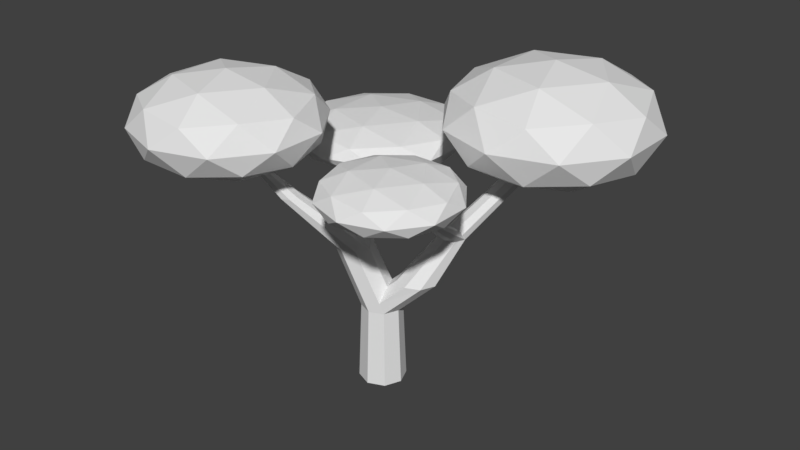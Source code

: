 # Source: tree.blend  (saved by Blender 2.79.0; exported with 4.5.12 LTS)
import bpy
from mathutils import Matrix  # noqa: F401  (used for matrix-valued properties, if any)

bpy.ops.wm.read_factory_settings(use_empty=True)
scene = bpy.context.scene
scene.name = 'Scene'

# ---- collections
col_collection_1 = bpy.data.collections.new('Collection 1'); scene.collection.children.link(col_collection_1)

# ---- materials (node trees are filled in below, after node groups)
mat_modelmaterial = bpy.data.materials.new('ModelMaterial')
mat_modelmaterial.alpha_threshold = 0.0
mat_modelmaterial.use_transparent_shadow = False
mat_modelmaterial.roughness = 0.5

# ---- material node trees

# ---- world
world_world = bpy.data.worlds.new('World'); scene.world = world_world
world_world.color = (0.05088, 0.05088, 0.05088)
world_world.use_sun_shadow = False
world_world.sun_shadow_jitter_overblur = 0.0
world_world.cycles.sampling_method = 'MANUAL'

# ---- meshes
me_icosphere_002 = bpy.data.meshes.new('Icosphere.002')
me_icosphere_002.from_pydata([(0.0, 0.0, -1.0), (0.7236, -0.5257, -0.4472), (-0.2764, -0.8506, -0.4472), (-0.8944, 0.0, -0.4472), (-0.2764, 0.8506, -0.4472), (0.7236, 0.5257, -0.4472), (0.2764, -0.8506, 0.4472), (-0.7236, -0.5257, 0.4472), (-0.7236, 0.5257, 0.4472), (0.2764, 0.8506, 0.4472), (0.8944, 0.0, 0.4472), (0.0, 0.0, 1.0), (-0.1625, -0.5, -0.8507), (0.4253, -0.309, -0.8507), (0.2629, -0.809, -0.5257), (0.8506, 0.0, -0.5257), (0.4253, 0.309, -0.8507), (-0.5257, 0.0, -0.8507), (-0.6882, -0.5, -0.5257), (-0.1625, 0.5, -0.8507), (-0.6882, 0.5, -0.5257), (0.2629, 0.809, -0.5257), (0.9511, -0.309, 0.0), (0.9511, 0.309, 0.0), (0.0, -1.0, 0.0), (0.5878, -0.809, 0.0), (-0.9511, -0.309, 0.0), (-0.5878, -0.809, 0.0), (-0.5878, 0.809, 0.0), (-0.9511, 0.309, 0.0), (0.5878, 0.809, 0.0), (0.0, 1.0, 0.0), (0.6882, -0.5, 0.5257), (-0.2629, -0.809, 0.5257), (-0.8506, 0.0, 0.5257), (-0.2629, 0.809, 0.5257), (0.6882, 0.5, 0.5257), (0.1625, -0.5, 0.8507), (0.5257, 0.0, 0.8507), (-0.4253, -0.309, 0.8507), (-0.4253, 0.309, 0.8507), (0.1625, 0.5, 0.8507), (-0.5538, -1.537, -1.062), (-0.07865, -1.882, -0.8172), (-0.7353, -2.096, -0.8172), (-1.141, -1.537, -0.8172), (-0.7353, -0.9785, -0.8172), (-0.07865, -1.192, -0.8172), (-0.3723, -2.096, -0.4218), (-1.029, -1.882, -0.4218), (-1.029, -1.192, -0.4218), (-0.3723, -0.9785, -0.4218), (0.03352, -1.537, -0.4218), (-0.5538, -1.537, -0.1774), (-0.6604, -1.865, -0.9955), (-0.2745, -1.74, -0.9955), (-0.3812, -2.068, -0.8519), (0.004771, -1.537, -0.8519), (-0.2745, -1.334, -0.9955), (-0.899, -1.537, -0.9955), (-1.006, -1.865, -0.8519), (-0.6604, -1.209, -0.9955), (-1.006, -1.209, -0.8519), (-0.3812, -1.006, -0.8519), (0.0707, -1.74, -0.6195), (0.0707, -1.334, -0.6195), (-0.5538, -2.194, -0.6195), (-0.1678, -2.068, -0.6195), (-1.178, -1.74, -0.6195), (-0.9397, -2.068, -0.6195), (-0.9397, -1.006, -0.6195), (-1.178, -1.334, -0.6195), (-0.1678, -1.006, -0.6195), (-0.5538, -0.8805, -0.6195), (-0.1019, -1.865, -0.387), (-0.7264, -2.068, -0.387), (-1.112, -1.537, -0.387), (-0.7264, -1.006, -0.387), (-0.1019, -1.209, -0.387), (-0.4471, -1.865, -0.2434), (-0.2086, -1.537, -0.2434), (-0.8331, -1.74, -0.2434), (-0.8331, -1.334, -0.2434), (-0.4471, -1.209, -0.2434), (-1.798, -0.2005, -1.427), (-1.175, -0.6534, -1.166), (-2.036, -0.9333, -1.166), (-2.569, -0.2005, -1.166), (-2.036, 0.5324, -1.166), (-1.175, 0.2524, -1.166), (-1.56, -0.9333, -0.7433), (-2.422, -0.6534, -0.7433), (-2.422, 0.2524, -0.7433), (-1.56, 0.5324, -0.7433), (-1.028, -0.2005, -0.7433), (-1.798, -0.2005, -0.4821), (-1.938, -0.6312, -1.356), (-1.432, -0.4667, -1.356), (-1.572, -0.8975, -1.203), (-1.065, -0.2005, -1.203), (-1.432, 0.06573, -1.356), (-2.251, -0.2005, -1.356), (-2.391, -0.6312, -1.203), (-1.938, 0.2303, -1.356), (-2.391, 0.2303, -1.203), (-1.572, 0.4965, -1.203), (-0.9789, -0.4667, -0.9545), (-0.9789, 0.06573, -0.9545), (-1.798, -1.062, -0.9545), (-1.292, -0.8975, -0.9545), (-2.618, -0.4667, -0.9545), (-2.305, -0.8975, -0.9545), (-2.305, 0.4965, -0.9545), (-2.618, 0.06573, -0.9545), (-1.292, 0.4965, -0.9545), (-1.798, 0.661, -0.9545), (-1.205, -0.6312, -0.7062), (-2.025, -0.8975, -0.7062), (-2.531, -0.2005, -0.7062), (-2.025, 0.4965, -0.7062), (-1.205, 0.2303, -0.7062), (-1.658, -0.6312, -0.5527), (-1.345, -0.2005, -0.5527), (-2.165, -0.4667, -0.5527), (-2.165, 0.06573, -0.5527), (-1.658, 0.2303, -0.5527), (-2.118, -1.852, -0.7861), (-1.473, -2.32, -0.3184), (-2.364, -2.61, -0.3184), (-2.914, -1.852, -0.3184), (-2.364, -1.094, -0.3184), (-1.473, -1.384, -0.3184), (-1.872, -2.61, 0.4382), (-2.762, -2.32, 0.4382), (-2.762, -1.384, 0.4382), (-1.872, -1.094, 0.4382), (-1.321, -1.852, 0.4382), (-2.118, -1.852, 0.9059), (-2.262, -2.297, -0.6597), (-1.739, -2.127, -0.6597), (-1.884, -2.572, -0.3849), (-1.36, -1.852, -0.3849), (-1.739, -1.577, -0.6597), (-2.586, -1.852, -0.6597), (-2.731, -2.297, -0.3849), (-2.262, -1.407, -0.6597), (-2.731, -1.407, -0.3849), (-1.884, -1.132, -0.3849), (-1.271, -2.127, 0.05991), (-1.271, -1.577, 0.05991), (-2.118, -2.743, 0.05991), (-1.594, -2.572, 0.05991), (-2.965, -2.127, 0.05991), (-2.641, -2.572, 0.05991), (-2.641, -1.132, 0.05991), (-2.965, -1.577, 0.05991), (-1.594, -1.132, 0.05991), (-2.118, -0.9614, 0.05991), (-1.505, -2.297, 0.5047), (-2.352, -2.572, 0.5047), (-2.875, -1.852, 0.5047), (-2.352, -1.132, 0.5047), (-1.505, -1.407, 0.5047), (-1.973, -2.297, 0.7795), (-1.65, -1.852, 0.7795), (-2.496, -2.127, 0.7795), (-2.496, -1.577, 0.7795), (-1.973, -1.407, 0.7795), (-1.087, -0.8066, -4.776), (-1.249, -0.8735, -4.776), (-1.316, -1.035, -4.776), (-1.249, -1.196, -4.776), (-1.087, -1.263, -4.776), (-0.9257, -1.196, -4.776), (-0.8588, -1.035, -4.776), (-0.9257, -0.8735, -4.776), (-1.227, -0.8954, -3.339), (-1.087, -0.8376, -3.339), (-1.285, -1.035, -3.339), (-1.227, -1.175, -3.339), (-1.087, -1.232, -3.339), (-0.9476, -1.175, -3.339), (-0.8897, -1.035, -3.339), (-0.9476, -0.8954, -3.339), (-1.434, -1.037, -2.2), (-1.305, -0.983, -2.2), (-1.487, -1.166, -2.2), (-1.434, -1.295, -2.2), (-1.305, -1.349, -2.2), (-1.175, -1.295, -2.2), (-1.122, -1.166, -2.2), (-1.175, -1.037, -2.2), (-1.8, -1.479, -1.269), (-1.723, -1.447, -1.269), (-1.831, -1.556, -1.269), (-1.8, -1.632, -1.269), (-1.723, -1.664, -1.269), (-1.646, -1.632, -1.269), (-1.615, -1.556, -1.269), (-1.646, -1.479, -1.269), (-1.989, -1.72, -0.662), (-1.955, -1.706, -0.662), (-2.003, -1.755, -0.662), (-1.989, -1.789, -0.662), (-1.955, -1.803, -0.662), (-1.92, -1.789, -0.662), (-1.906, -1.755, -0.662), (-1.92, -1.72, -0.662), (-1.119, -0.8589, -3.172), (-1.087, -0.8376, -3.339), (-1.285, -1.035, -3.339), (-1.227, -1.175, -3.339), (-0.9862, -1.195, -3.145), (-0.9476, -1.175, -3.339), (-0.8897, -1.035, -3.339), (-0.9476, -0.8954, -3.339), (-0.8894, -0.7812, -2.73), (-0.7498, -0.7234, -2.73), (-0.9472, -0.9208, -2.73), (-0.8894, -1.06, -2.73), (-0.7498, -1.118, -2.73), (-0.6102, -1.06, -2.73), (-0.5524, -0.9208, -2.73), (-0.6102, -0.7812, -2.73), (-0.6502, -0.5618, -1.968), (-0.5569, -0.5232, -1.968), (-0.6889, -0.6551, -1.968), (-0.6502, -0.7485, -1.968), (-0.5569, -0.7871, -1.968), (-0.4636, -0.7485, -1.968), (-0.4249, -0.6551, -1.968), (-0.4636, -0.5618, -1.968), (-0.3, -0.1634, -1.027), (-0.2246, -0.1322, -1.027), (-0.3312, -0.2387, -1.027), (-0.3, -0.3141, -1.027), (-0.2246, -0.3453, -1.027), (-0.1493, -0.3141, -1.027), (-0.1181, -0.2387, -1.027), (-0.1493, -0.1634, -1.027), (-0.5072, -0.9691, -1.495), (-0.4466, -0.944, -1.495), (-0.5324, -1.03, -1.495), (-0.5072, -1.09, -1.495), (-0.4466, -1.116, -1.495), (-0.386, -1.09, -1.495), (-0.3608, -1.03, -1.495), (-0.386, -0.9691, -1.495), (-0.5112, -1.273, -0.9981), (-0.4723, -1.257, -0.9981), (-0.5273, -1.312, -0.9981), (-0.5112, -1.35, -0.9981), (-0.4723, -1.367, -0.9981), (-0.4334, -1.35, -0.9981), (-0.4173, -1.312, -0.9981), (-0.4334, -1.273, -0.9981), (-1.628, -0.6969, -1.731), (-1.536, -0.6588, -1.731), (-1.666, -0.7889, -1.731), (-1.628, -0.8809, -1.731), (-1.536, -0.919, -1.731), (-1.444, -0.8809, -1.731), (-1.406, -0.7889, -1.731), (-1.444, -0.6969, -1.731), (-1.648, -0.3573, -1.322), (-1.58, -0.3291, -1.322), (-1.676, -0.4254, -1.322), (-1.648, -0.4934, -1.322), (-1.58, -0.5216, -1.322), (-1.512, -0.4934, -1.322), (-1.483, -0.4254, -1.322), (-1.512, -0.3573, -1.322), (0.08877, -0.09031, -0.3572), (0.1373, -0.07021, -0.3572), (0.06867, -0.1388, -0.3572), (0.08877, -0.1874, -0.3572), (0.1373, -0.2075, -0.3572), (0.1858, -0.1874, -0.3572), (0.2059, -0.1388, -0.3572), (0.1858, -0.09031, -0.3572)], [], [(0, 13, 12), (1, 13, 15), (0, 12, 17), (0, 17, 19), (0, 19, 16), (1, 15, 22), (2, 14, 24), (3, 18, 26), (4, 20, 28), (5, 21, 30), (1, 22, 25), (2, 24, 27), (3, 26, 29), (4, 28, 31), (5, 30, 23), (6, 32, 37), (7, 33, 39), (8, 34, 40), (9, 35, 41), (10, 36, 38), (38, 41, 11), (38, 36, 41), (36, 9, 41), (41, 40, 11), (41, 35, 40), (35, 8, 40), (40, 39, 11), (40, 34, 39), (34, 7, 39), (39, 37, 11), (39, 33, 37), (33, 6, 37), (37, 38, 11), (37, 32, 38), (32, 10, 38), (23, 36, 10), (23, 30, 36), (30, 9, 36), (31, 35, 9), (31, 28, 35), (28, 8, 35), (29, 34, 8), (29, 26, 34), (26, 7, 34), (27, 33, 7), (27, 24, 33), (24, 6, 33), (25, 32, 6), (25, 22, 32), (22, 10, 32), (30, 31, 9), (30, 21, 31), (21, 4, 31), (28, 29, 8), (28, 20, 29), (20, 3, 29), (26, 27, 7), (26, 18, 27), (18, 2, 27), (24, 25, 6), (24, 14, 25), (14, 1, 25), (22, 23, 10), (22, 15, 23), (15, 5, 23), (16, 21, 5), (16, 19, 21), (19, 4, 21), (19, 20, 4), (19, 17, 20), (17, 3, 20), (17, 18, 3), (17, 12, 18), (12, 2, 18), (15, 16, 5), (15, 13, 16), (13, 0, 16), (12, 14, 2), (12, 13, 14), (13, 1, 14), (42, 55, 54), (43, 55, 57), (42, 54, 59), (42, 59, 61), (42, 61, 58), (43, 57, 64), (44, 56, 66), (45, 60, 68), (46, 62, 70), (47, 63, 72), (43, 64, 67), (44, 66, 69), (45, 68, 71), (46, 70, 73), (47, 72, 65), (48, 74, 79), (49, 75, 81), (50, 76, 82), (51, 77, 83), (52, 78, 80), (80, 83, 53), (80, 78, 83), (78, 51, 83), (83, 82, 53), (83, 77, 82), (77, 50, 82), (82, 81, 53), (82, 76, 81), (76, 49, 81), (81, 79, 53), (81, 75, 79), (75, 48, 79), (79, 80, 53), (79, 74, 80), (74, 52, 80), (65, 78, 52), (65, 72, 78), (72, 51, 78), (73, 77, 51), (73, 70, 77), (70, 50, 77), (71, 76, 50), (71, 68, 76), (68, 49, 76), (69, 75, 49), (69, 66, 75), (66, 48, 75), (67, 74, 48), (67, 64, 74), (64, 52, 74), (72, 73, 51), (72, 63, 73), (63, 46, 73), (70, 71, 50), (70, 62, 71), (62, 45, 71), (68, 69, 49), (68, 60, 69), (60, 44, 69), (66, 67, 48), (66, 56, 67), (56, 43, 67), (64, 65, 52), (64, 57, 65), (57, 47, 65), (58, 63, 47), (58, 61, 63), (61, 46, 63), (61, 62, 46), (61, 59, 62), (59, 45, 62), (59, 60, 45), (59, 54, 60), (54, 44, 60), (57, 58, 47), (57, 55, 58), (55, 42, 58), (54, 56, 44), (54, 55, 56), (55, 43, 56), (84, 97, 96), (85, 97, 99), (84, 96, 101), (84, 101, 103), (84, 103, 100), (85, 99, 106), (86, 98, 108), (87, 102, 110), (88, 104, 112), (89, 105, 114), (85, 106, 109), (86, 108, 111), (87, 110, 113), (88, 112, 115), (89, 114, 107), (90, 116, 121), (91, 117, 123), (92, 118, 124), (93, 119, 125), (94, 120, 122), (122, 125, 95), (122, 120, 125), (120, 93, 125), (125, 124, 95), (125, 119, 124), (119, 92, 124), (124, 123, 95), (124, 118, 123), (118, 91, 123), (123, 121, 95), (123, 117, 121), (117, 90, 121), (121, 122, 95), (121, 116, 122), (116, 94, 122), (107, 120, 94), (107, 114, 120), (114, 93, 120), (115, 119, 93), (115, 112, 119), (112, 92, 119), (113, 118, 92), (113, 110, 118), (110, 91, 118), (111, 117, 91), (111, 108, 117), (108, 90, 117), (109, 116, 90), (109, 106, 116), (106, 94, 116), (114, 115, 93), (114, 105, 115), (105, 88, 115), (112, 113, 92), (112, 104, 113), (104, 87, 113), (110, 111, 91), (110, 102, 111), (102, 86, 111), (108, 109, 90), (108, 98, 109), (98, 85, 109), (106, 107, 94), (106, 99, 107), (99, 89, 107), (100, 105, 89), (100, 103, 105), (103, 88, 105), (103, 104, 88), (103, 101, 104), (101, 87, 104), (101, 102, 87), (101, 96, 102), (96, 86, 102), (99, 100, 89), (99, 97, 100), (97, 84, 100), (96, 98, 86), (96, 97, 98), (97, 85, 98), (126, 139, 138), (127, 139, 141), (126, 138, 143), (126, 143, 145), (126, 145, 142), (127, 141, 148), (128, 140, 150), (129, 144, 152), (130, 146, 154), (131, 147, 156), (127, 148, 151), (128, 150, 153), (129, 152, 155), (130, 154, 157), (131, 156, 149), (132, 158, 163), (133, 159, 165), (134, 160, 166), (135, 161, 167), (136, 162, 164), (164, 167, 137), (164, 162, 167), (162, 135, 167), (167, 166, 137), (167, 161, 166), (161, 134, 166), (166, 165, 137), (166, 160, 165), (160, 133, 165), (165, 163, 137), (165, 159, 163), (159, 132, 163), (163, 164, 137), (163, 158, 164), (158, 136, 164), (149, 162, 136), (149, 156, 162), (156, 135, 162), (157, 161, 135), (157, 154, 161), (154, 134, 161), (155, 160, 134), (155, 152, 160), (152, 133, 160), (153, 159, 133), (153, 150, 159), (150, 132, 159), (151, 158, 132), (151, 148, 158), (148, 136, 158), (156, 157, 135), (156, 147, 157), (147, 130, 157), (154, 155, 134), (154, 146, 155), (146, 129, 155), (152, 153, 133), (152, 144, 153), (144, 128, 153), (150, 151, 132), (150, 140, 151), (140, 127, 151), (148, 149, 136), (148, 141, 149), (141, 131, 149), (142, 147, 131), (142, 145, 147), (145, 130, 147), (145, 146, 130), (145, 143, 146), (143, 129, 146), (143, 144, 129), (143, 138, 144), (138, 128, 144), (141, 142, 131), (141, 139, 142), (139, 126, 142), (138, 140, 128), (138, 139, 140), (139, 127, 140), (169, 168, 175, 174, 173, 172, 171, 170), (180, 181, 189, 188), (169, 170, 178, 176), (174, 175, 183, 182), (172, 173, 181, 180), (170, 171, 179, 178), (168, 169, 176, 177), (175, 168, 177, 183), (173, 174, 182, 181), (171, 172, 180, 179), (190, 191, 199, 198), (178, 179, 187, 186), (177, 176, 184, 185), (183, 177, 185, 191), (181, 182, 190, 189), (179, 180, 188, 187), (176, 178, 186, 184), (182, 183, 191, 190), (197, 198, 206, 205), (188, 189, 197, 196), (186, 187, 195, 194), (185, 184, 192, 193), (191, 185, 193, 199), (189, 190, 198, 197), (187, 188, 196, 195), (184, 186, 194, 192), (200, 202, 203, 204, 205, 206, 207, 201), (195, 196, 204, 203), (192, 194, 202, 200), (198, 199, 207, 206), (196, 197, 205, 204), (194, 195, 203, 202), (193, 192, 200, 201), (199, 193, 201, 207), (180, 212, 213, 181), (179, 178, 210, 211), (176, 177, 209, 208), (177, 183, 215, 209), (182, 181, 213, 214), (180, 179, 211, 212), (178, 176, 208, 210), (183, 182, 214, 215), (215, 223, 222, 214), (212, 213, 221, 220), (211, 219, 218, 210), (208, 216, 217, 209), (209, 217, 223, 215), (214, 222, 221, 213), (212, 220, 219, 211), (210, 218, 216, 208), (218, 226, 224, 216), (225, 233, 239, 231), (223, 231, 230, 222), (221, 229, 228, 220), (219, 227, 226, 218), (216, 224, 225, 217), (217, 225, 231, 223), (222, 230, 229, 221), (220, 228, 227, 219), (238, 239, 279, 278), (230, 238, 237, 229), (228, 236, 235, 227), (226, 234, 232, 224), (231, 239, 238, 230), (229, 237, 236, 228), (227, 235, 234, 226), (224, 232, 233, 225), (231, 225, 241, 247), (229, 230, 246, 245), (227, 228, 244, 243), (224, 226, 242, 240), (230, 231, 247, 246), (228, 229, 245, 244), (226, 227, 243, 242), (225, 224, 240, 241), (246, 247, 255, 254), (248, 250, 251, 252, 253, 254, 255, 249), (244, 245, 253, 252), (242, 243, 251, 250), (241, 240, 248, 249), (247, 241, 249, 255), (245, 246, 254, 253), (243, 244, 252, 251), (240, 242, 250, 248), (190, 191, 263, 262), (189, 261, 260, 188), (187, 259, 258, 186), (184, 256, 257, 185), (185, 257, 263, 191), (190, 262, 261, 189), (188, 260, 259, 187), (186, 258, 256, 184), (257, 265, 271, 263), (264, 266, 267, 268, 269, 270, 271, 265), (262, 270, 269, 261), (260, 268, 267, 259), (258, 266, 264, 256), (263, 271, 270, 262), (261, 269, 268, 260), (259, 267, 266, 258), (256, 264, 265, 257), (272, 274, 275, 276, 277, 278, 279, 273), (236, 237, 277, 276), (234, 235, 275, 274), (233, 232, 272, 273), (239, 233, 273, 279), (237, 238, 278, 277), (235, 236, 276, 275), (232, 234, 274, 272)])
_uv = me_icosphere_002.uv_layers.new(name='UVMap')
_uv.uv.foreach_set('vector', [0.2645, 0.7763, 0.337, 0.7763, 0.337, 0.8487, 0.2645, 0.7763, 0.337, 0.7763, 0.337, 0.8487, 0.2645, 0.7763, 0.337, 0.7763, 0.337, 0.8487, 0.2645, 0.7763, 0.337, 0.7763, 0.337, 0.8487, 0.2645, 0.7763, 0.337, 0.7763, 0.337, 0.8487, 0.2645, 0.7763, 0.337, 0.7763, 0.337, 0.8487, 0.2645, 0.7763, 0.337, 0.7763, 0.337, 0.8487, 0.2645, 0.7763, 0.337, 0.7763, 0.337, 0.8487, 0.2645, 0.7763, 0.337, 0.7763, 0.337, 0.8487, 0.2645, 0.7763, 0.337, 0.7763, 0.337, 0.8487, 0.2645, 0.7763, 0.337, 0.7763, 0.337, 0.8487, 0.2645, 0.7763, 0.337, 0.7763, 0.337, 0.8487, 0.2645, 0.7763, 0.337, 0.7763, 0.337, 0.8487, 0.2645, 0.7763, 0.337, 0.7763, 0.337, 0.8487, 0.2645, 0.7763, 0.337, 0.7763, 0.337, 0.8487, 0.2645, 0.7763, 0.337, 0.7763, 0.337, 0.8487, 0.2645, 0.7763, 0.337, 0.7763, 0.337, 0.8487, 0.2645, 0.7763, 0.337, 0.7763, 0.337, 0.8487, 0.2645, 0.7763, 0.337, 0.7763, 0.337, 0.8487, 0.2645, 0.7763, 0.337, 0.7763, 0.337, 0.8487, 0.2645, 0.7763, 0.337, 0.7763, 0.337, 0.8487, 0.2645, 0.7763, 0.337, 0.7763, 0.337, 0.8487, 0.2645, 0.7763, 0.337, 0.7763, 0.337, 0.8487, 0.2645, 0.7763, 0.337, 0.7763, 0.337, 0.8487, 0.2645, 0.7763, 0.337, 0.7763, 0.337, 0.8487, 0.2645, 0.7763, 0.337, 0.7763, 0.337, 0.8487, 0.2645, 0.7763, 0.337, 0.7763, 0.337, 0.8487, 0.2645, 0.7763, 0.337, 0.7763, 0.337, 0.8487, 0.2645, 0.7763, 0.337, 0.7763, 0.337, 0.8487, 0.2645, 0.7763, 0.337, 0.7763, 0.337, 0.8487, 0.2645, 0.7763, 0.337, 0.7763, 0.337, 0.8487, 0.2645, 0.7763, 0.337, 0.7763, 0.337, 0.8487, 0.2645, 0.7763, 0.337, 0.7763, 0.337, 0.8487, 0.2645, 0.7763, 0.337, 0.7763, 0.337, 0.8487, 0.2645, 0.7763, 0.337, 0.7763, 0.337, 0.8487, 0.2645, 0.7763, 0.337, 0.7763, 0.337, 0.8487, 0.2645, 0.7763, 0.337, 0.7763, 0.337, 0.8487, 0.2645, 0.7763, 0.337, 0.7763, 0.337, 0.8487, 0.2645, 0.7763, 0.337, 0.7763, 0.337, 0.8487, 0.2645, 0.7763, 0.337, 0.7763, 0.337, 0.8487, 0.2645, 0.7763, 0.337, 0.7763, 0.337, 0.8487, 0.2645, 0.7763, 0.337, 0.7763, 0.337, 0.8487, 0.2645, 0.7763, 0.337, 0.7763, 0.337, 0.8487, 0.2645, 0.7763, 0.337, 0.7763, 0.337, 0.8487, 0.2645, 0.7763, 0.337, 0.7763, 0.337, 0.8487, 0.2645, 0.7763, 0.337, 0.7763, 0.337, 0.8487, 0.2645, 0.7763, 0.337, 0.7763, 0.337, 0.8487, 0.2645, 0.7763, 0.337, 0.7763, 0.337, 0.8487, 0.2645, 0.7763, 0.337, 0.7763, 0.337, 0.8487, 0.2645, 0.7763, 0.337, 0.7763, 0.337, 0.8487, 0.2645, 0.7763, 0.337, 0.7763, 0.337, 0.8487, 0.2645, 0.7763, 0.337, 0.7763, 0.337, 0.8487, 0.2645, 0.7763, 0.337, 0.7763, 0.337, 0.8487, 0.2645, 0.7763, 0.337, 0.7763, 0.337, 0.8487, 0.2645, 0.7763, 0.337, 0.7763, 0.337, 0.8487, 0.2645, 0.7763, 0.337, 0.7763, 0.337, 0.8487, 0.2645, 0.7763, 0.337, 0.7763, 0.337, 0.8487, 0.2645, 0.7763, 0.337, 0.7763, 0.337, 0.8487, 0.2645, 0.7763, 0.337, 0.7763, 0.337, 0.8487, 0.2645, 0.7763, 0.337, 0.7763, 0.337, 0.8487, 0.2645, 0.7763, 0.337, 0.7763, 0.337, 0.8487, 0.2645, 0.7763, 0.337, 0.7763, 0.337, 0.8487, 0.2645, 0.7763, 0.337, 0.7763, 0.337, 0.8487, 0.2645, 0.7763, 0.337, 0.7763, 0.337, 0.8487, 0.2645, 0.7763, 0.337, 0.7763, 0.337, 0.8487, 0.2645, 0.7763, 0.337, 0.7763, 0.337, 0.8487, 0.2645, 0.7763, 0.337, 0.7763, 0.337, 0.8487, 0.2645, 0.7763, 0.337, 0.7763, 0.337, 0.8487, 0.2645, 0.7763, 0.337, 0.7763, 0.337, 0.8487, 0.2645, 0.7763, 0.337, 0.7763, 0.337, 0.8487, 0.2645, 0.7763, 0.337, 0.7763, 0.337, 0.8487, 0.2645, 0.7763, 0.337, 0.7763, 0.337, 0.8487, 0.2645, 0.7763, 0.337, 0.7763, 0.337, 0.8487, 0.2645, 0.7763, 0.337, 0.7763, 0.337, 0.8487, 0.2645, 0.7763, 0.337, 0.7763, 0.337, 0.8487, 0.2645, 0.7763, 0.337, 0.7763, 0.337, 0.8487, 0.2645, 0.7763, 0.337, 0.7763, 0.337, 0.8487, 0.2645, 0.7763, 0.337, 0.7763, 0.337, 0.8487, 0.2645, 0.7763, 0.337, 0.7763, 0.337, 0.8487, 0.2645, 0.7763, 0.337, 0.7763, 0.337, 0.8487, 0.5176, 0.7754, 0.5918, 0.7754, 0.5918, 0.8496, 0.5176, 0.7754, 0.5918, 0.7754, 0.5918, 0.8496, 0.5176, 0.7754, 0.5918, 0.7754, 0.5918, 0.8496, 0.5176, 0.7754, 0.5918, 0.7754, 0.5918, 0.8496, 0.5176, 0.7754, 0.5918, 0.7754, 0.5918, 0.8496, 0.5176, 0.7754, 0.5918, 0.7754, 0.5918, 0.8496, 0.5176, 0.7754, 0.5918, 0.7754, 0.5918, 0.8496, 0.5176, 0.7754, 0.5918, 0.7754, 0.5918, 0.8496, 0.5176, 0.7754, 0.5918, 0.7754, 0.5918, 0.8496, 0.5176, 0.7754, 0.5918, 0.7754, 0.5918, 0.8496, 0.5176, 0.7754, 0.5918, 0.7754, 0.5918, 0.8496, 0.5176, 0.7754, 0.5918, 0.7754, 0.5918, 0.8496, 0.5176, 0.7754, 0.5918, 0.7754, 0.5918, 0.8496, 0.5176, 0.7754, 0.5918, 0.7754, 0.5918, 0.8496, 0.5176, 0.7754, 0.5918, 0.7754, 0.5918, 0.8496, 0.5176, 0.7754, 0.5918, 0.7754, 0.5918, 0.8496, 0.5176, 0.7754, 0.5918, 0.7754, 0.5918, 0.8496, 0.5176, 0.7754, 0.5918, 0.7754, 0.5918, 0.8496, 0.5176, 0.7754, 0.5918, 0.7754, 0.5918, 0.8496, 0.5176, 0.7754, 0.5918, 0.7754, 0.5918, 0.8496, 0.5176, 0.7754, 0.5918, 0.7754, 0.5918, 0.8496, 0.5176, 0.7754, 0.5918, 0.7754, 0.5918, 0.8496, 0.5176, 0.7754, 0.5918, 0.7754, 0.5918, 0.8496, 0.5176, 0.7754, 0.5918, 0.7754, 0.5918, 0.8496, 0.5176, 0.7754, 0.5918, 0.7754, 0.5918, 0.8496, 0.5176, 0.7754, 0.5918, 0.7754, 0.5918, 0.8496, 0.5176, 0.7754, 0.5918, 0.7754, 0.5918, 0.8496, 0.5176, 0.7754, 0.5918, 0.7754, 0.5918, 0.8496, 0.5176, 0.7754, 0.5918, 0.7754, 0.5918, 0.8496, 0.5176, 0.7754, 0.5918, 0.7754, 0.5918, 0.8496, 0.5176, 0.7754, 0.5918, 0.7754, 0.5918, 0.8496, 0.5176, 0.7754, 0.5918, 0.7754, 0.5918, 0.8496, 0.5176, 0.7754, 0.5918, 0.7754, 0.5918, 0.8496, 0.5176, 0.7754, 0.5918, 0.7754, 0.5918, 0.8496, 0.5176, 0.7754, 0.5918, 0.7754, 0.5918, 0.8496, 0.5176, 0.7754, 0.5918, 0.7754, 0.5918, 0.8496, 0.5176, 0.7754, 0.5918, 0.7754, 0.5918, 0.8496, 0.5176, 0.7754, 0.5918, 0.7754, 0.5918, 0.8496, 0.5176, 0.7754, 0.5918, 0.7754, 0.5918, 0.8496, 0.5176, 0.7754, 0.5918, 0.7754, 0.5918, 0.8496, 0.5176, 0.7754, 0.5918, 0.7754, 0.5918, 0.8496, 0.5176, 0.7754, 0.5918, 0.7754, 0.5918, 0.8496, 0.5176, 0.7754, 0.5918, 0.7754, 0.5918, 0.8496, 0.5176, 0.7754, 0.5918, 0.7754, 0.5918, 0.8496, 0.5176, 0.7754, 0.5918, 0.7754, 0.5918, 0.8496, 0.5176, 0.7754, 0.5918, 0.7754, 0.5918, 0.8496, 0.5176, 0.7754, 0.5918, 0.7754, 0.5918, 0.8496, 0.5176, 0.7754, 0.5918, 0.7754, 0.5918, 0.8496, 0.5176, 0.7754, 0.5918, 0.7754, 0.5918, 0.8496, 0.5176, 0.7754, 0.5918, 0.7754, 0.5918, 0.8496, 0.5176, 0.7754, 0.5918, 0.7754, 0.5918, 0.8496, 0.5176, 0.7754, 0.5918, 0.7754, 0.5918, 0.8496, 0.5176, 0.7754, 0.5918, 0.7754, 0.5918, 0.8496, 0.5176, 0.7754, 0.5918, 0.7754, 0.5918, 0.8496, 0.5176, 0.7754, 0.5918, 0.7754, 0.5918, 0.8496, 0.5176, 0.7754, 0.5918, 0.7754, 0.5918, 0.8496, 0.5176, 0.7754, 0.5918, 0.7754, 0.5918, 0.8496, 0.5176, 0.7754, 0.5918, 0.7754, 0.5918, 0.8496, 0.5176, 0.7754, 0.5918, 0.7754, 0.5918, 0.8496, 0.5176, 0.7754, 0.5918, 0.7754, 0.5918, 0.8496, 0.5176, 0.7754, 0.5918, 0.7754, 0.5918, 0.8496, 0.5176, 0.7754, 0.5918, 0.7754, 0.5918, 0.8496, 0.5176, 0.7754, 0.5918, 0.7754, 0.5918, 0.8496, 0.5176, 0.7754, 0.5918, 0.7754, 0.5918, 0.8496, 0.5176, 0.7754, 0.5918, 0.7754, 0.5918, 0.8496, 0.5176, 0.7754, 0.5918, 0.7754, 0.5918, 0.8496, 0.5176, 0.7754, 0.5918, 0.7754, 0.5918, 0.8496, 0.5176, 0.7754, 0.5918, 0.7754, 0.5918, 0.8496, 0.5176, 0.7754, 0.5918, 0.7754, 0.5918, 0.8496, 0.5176, 0.7754, 0.5918, 0.7754, 0.5918, 0.8496, 0.5176, 0.7754, 0.5918, 0.7754, 0.5918, 0.8496, 0.5176, 0.7754, 0.5918, 0.7754, 0.5918, 0.8496, 0.5176, 0.7754, 0.5918, 0.7754, 0.5918, 0.8496, 0.5176, 0.7754, 0.5918, 0.7754, 0.5918, 0.8496, 0.5176, 0.7754, 0.5918, 0.7754, 0.5918, 0.8496, 0.5176, 0.7754, 0.5918, 0.7754, 0.5918, 0.8496, 0.5176, 0.7754, 0.5918, 0.7754, 0.5918, 0.8496, 0.5176, 0.7754, 0.5918, 0.7754, 0.5918, 0.8496, 0.5176, 0.7754, 0.5918, 0.7754, 0.5918, 0.8496, 0.5176, 0.7754, 0.5918, 0.7754, 0.5918, 0.8496, 0.388, 0.7708, 0.4713, 0.7708, 0.4713, 0.8542, 0.388, 0.7708, 0.4713, 0.7708, 0.4713, 0.8542, 0.388, 0.7708, 0.4713, 0.7708, 0.4713, 0.8542, 0.388, 0.7708, 0.4713, 0.7708, 0.4713, 0.8542, 0.388, 0.7708, 0.4713, 0.7708, 0.4713, 0.8542, 0.388, 0.7708, 0.4713, 0.7708, 0.4713, 0.8542, 0.388, 0.7708, 0.4713, 0.7708, 0.4713, 0.8542, 0.388, 0.7708, 0.4713, 0.7708, 0.4713, 0.8542, 0.388, 0.7708, 0.4713, 0.7708, 0.4713, 0.8542, 0.388, 0.7708, 0.4713, 0.7708, 0.4713, 0.8542, 0.388, 0.7708, 0.4713, 0.7708, 0.4713, 0.8542, 0.388, 0.7708, 0.4713, 0.7708, 0.4713, 0.8542, 0.388, 0.7708, 0.4713, 0.7708, 0.4713, 0.8542, 0.388, 0.7708, 0.4713, 0.7708, 0.4713, 0.8542, 0.388, 0.7708, 0.4713, 0.7708, 0.4713, 0.8542, 0.388, 0.7708, 0.4713, 0.7708, 0.4713, 0.8542, 0.388, 0.7708, 0.4713, 0.7708, 0.4713, 0.8542, 0.388, 0.7708, 0.4713, 0.7708, 0.4713, 0.8542, 0.388, 0.7708, 0.4713, 0.7708, 0.4713, 0.8542, 0.388, 0.7708, 0.4713, 0.7708, 0.4713, 0.8542, 0.388, 0.7708, 0.4713, 0.7708, 0.4713, 0.8542, 0.388, 0.7708, 0.4713, 0.7708, 0.4713, 0.8542, 0.388, 0.7708, 0.4713, 0.7708, 0.4713, 0.8542, 0.388, 0.7708, 0.4713, 0.7708, 0.4713, 0.8542, 0.388, 0.7708, 0.4713, 0.7708, 0.4713, 0.8542, 0.388, 0.7708, 0.4713, 0.7708, 0.4713, 0.8542, 0.388, 0.7708, 0.4713, 0.7708, 0.4713, 0.8542, 0.388, 0.7708, 0.4713, 0.7708, 0.4713, 0.8542, 0.388, 0.7708, 0.4713, 0.7708, 0.4713, 0.8542, 0.388, 0.7708, 0.4713, 0.7708, 0.4713, 0.8542, 0.388, 0.7708, 0.4713, 0.7708, 0.4713, 0.8542, 0.388, 0.7708, 0.4713, 0.7708, 0.4713, 0.8542, 0.388, 0.7708, 0.4713, 0.7708, 0.4713, 0.8542, 0.388, 0.7708, 0.4713, 0.7708, 0.4713, 0.8542, 0.388, 0.7708, 0.4713, 0.7708, 0.4713, 0.8542, 0.388, 0.7708, 0.4713, 0.7708, 0.4713, 0.8542, 0.388, 0.7708, 0.4713, 0.7708, 0.4713, 0.8542, 0.388, 0.7708, 0.4713, 0.7708, 0.4713, 0.8542, 0.388, 0.7708, 0.4713, 0.7708, 0.4713, 0.8542, 0.388, 0.7708, 0.4713, 0.7708, 0.4713, 0.8542, 0.388, 0.7708, 0.4713, 0.7708, 0.4713, 0.8542, 0.388, 0.7708, 0.4713, 0.7708, 0.4713, 0.8542, 0.388, 0.7708, 0.4713, 0.7708, 0.4713, 0.8542, 0.388, 0.7708, 0.4713, 0.7708, 0.4713, 0.8542, 0.388, 0.7708, 0.4713, 0.7708, 0.4713, 0.8542, 0.388, 0.7708, 0.4713, 0.7708, 0.4713, 0.8542, 0.388, 0.7708, 0.4713, 0.7708, 0.4713, 0.8542, 0.388, 0.7708, 0.4713, 0.7708, 0.4713, 0.8542, 0.388, 0.7708, 0.4713, 0.7708, 0.4713, 0.8542, 0.388, 0.7708, 0.4713, 0.7708, 0.4713, 0.8542, 0.388, 0.7708, 0.4713, 0.7708, 0.4713, 0.8542, 0.388, 0.7708, 0.4713, 0.7708, 0.4713, 0.8542, 0.388, 0.7708, 0.4713, 0.7708, 0.4713, 0.8542, 0.388, 0.7708, 0.4713, 0.7708, 0.4713, 0.8542, 0.388, 0.7708, 0.4713, 0.7708, 0.4713, 0.8542, 0.388, 0.7708, 0.4713, 0.7708, 0.4713, 0.8542, 0.388, 0.7708, 0.4713, 0.7708, 0.4713, 0.8542, 0.388, 0.7708, 0.4713, 0.7708, 0.4713, 0.8542, 0.388, 0.7708, 0.4713, 0.7708, 0.4713, 0.8542, 0.388, 0.7708, 0.4713, 0.7708, 0.4713, 0.8542, 0.388, 0.7708, 0.4713, 0.7708, 0.4713, 0.8542, 0.388, 0.7708, 0.4713, 0.7708, 0.4713, 0.8542, 0.388, 0.7708, 0.4713, 0.7708, 0.4713, 0.8542, 0.388, 0.7708, 0.4713, 0.7708, 0.4713, 0.8542, 0.388, 0.7708, 0.4713, 0.7708, 0.4713, 0.8542, 0.388, 0.7708, 0.4713, 0.7708, 0.4713, 0.8542, 0.388, 0.7708, 0.4713, 0.7708, 0.4713, 0.8542, 0.388, 0.7708, 0.4713, 0.7708, 0.4713, 0.8542, 0.388, 0.7708, 0.4713, 0.7708, 0.4713, 0.8542, 0.388, 0.7708, 0.4713, 0.7708, 0.4713, 0.8542, 0.388, 0.7708, 0.4713, 0.7708, 0.4713, 0.8542, 0.388, 0.7708, 0.4713, 0.7708, 0.4713, 0.8542, 0.388, 0.7708, 0.4713, 0.7708, 0.4713, 0.8542, 0.388, 0.7708, 0.4713, 0.7708, 0.4713, 0.8542, 0.388, 0.7708, 0.4713, 0.7708, 0.4713, 0.8542, 0.388, 0.7708, 0.4713, 0.7708, 0.4713, 0.8542, 0.388, 0.7708, 0.4713, 0.7708, 0.4713, 0.8542, 0.388, 0.7708, 0.4713, 0.7708, 0.4713, 0.8542, 0.388, 0.7708, 0.4713, 0.7708, 0.4713, 0.8542, 0.388, 0.7708, 0.4713, 0.7708, 0.4713, 0.8542, 0.3843, 0.771, 0.4594, 0.771, 0.4594, 0.8461, 0.3843, 0.771, 0.4594, 0.771, 0.4594, 0.8461, 0.3843, 0.771, 0.4594, 0.771, 0.4594, 0.8461, 0.3843, 0.771, 0.4594, 0.771, 0.4594, 0.8461, 0.3843, 0.771, 0.4594, 0.771, 0.4594, 0.8461, 0.3843, 0.771, 0.4594, 0.771, 0.4594, 0.8461, 0.3843, 0.771, 0.4594, 0.771, 0.4594, 0.8461, 0.3843, 0.771, 0.4594, 0.771, 0.4594, 0.8461, 0.3843, 0.771, 0.4594, 0.771, 0.4594, 0.8461, 0.3843, 0.771, 0.4594, 0.771, 0.4594, 0.8461, 0.3843, 0.771, 0.4594, 0.771, 0.4594, 0.8461, 0.3843, 0.771, 0.4594, 0.771, 0.4594, 0.8461, 0.3843, 0.771, 0.4594, 0.771, 0.4594, 0.8461, 0.3843, 0.771, 0.4594, 0.771, 0.4594, 0.8461, 0.3843, 0.771, 0.4594, 0.771, 0.4594, 0.8461, 0.3843, 0.771, 0.4594, 0.771, 0.4594, 0.8461, 0.3843, 0.771, 0.4594, 0.771, 0.4594, 0.8461, 0.3843, 0.771, 0.4594, 0.771, 0.4594, 0.8461, 0.3843, 0.771, 0.4594, 0.771, 0.4594, 0.8461, 0.3843, 0.771, 0.4594, 0.771, 0.4594, 0.8461, 0.3843, 0.771, 0.4594, 0.771, 0.4594, 0.8461, 0.3843, 0.771, 0.4594, 0.771, 0.4594, 0.8461, 0.3843, 0.771, 0.4594, 0.771, 0.4594, 0.8461, 0.3843, 0.771, 0.4594, 0.771, 0.4594, 0.8461, 0.3843, 0.771, 0.4594, 0.771, 0.4594, 0.8461, 0.3843, 0.771, 0.4594, 0.771, 0.4594, 0.8461, 0.3843, 0.771, 0.4594, 0.771, 0.4594, 0.8461, 0.3843, 0.771, 0.4594, 0.771, 0.4594, 0.8461, 0.3843, 0.771, 0.4594, 0.771, 0.4594, 0.8461, 0.3843, 0.771, 0.4594, 0.771, 0.4594, 0.8461, 0.3843, 0.771, 0.4594, 0.771, 0.4594, 0.8461, 0.3843, 0.771, 0.4594, 0.771, 0.4594, 0.8461, 0.3843, 0.771, 0.4594, 0.771, 0.4594, 0.8461, 0.3843, 0.771, 0.4594, 0.771, 0.4594, 0.8461, 0.3843, 0.771, 0.4594, 0.771, 0.4594, 0.8461, 0.3843, 0.771, 0.4594, 0.771, 0.4594, 0.8461, 0.3843, 0.771, 0.4594, 0.771, 0.4594, 0.8461, 0.3843, 0.771, 0.4594, 0.771, 0.4594, 0.8461, 0.3843, 0.771, 0.4594, 0.771, 0.4594, 0.8461, 0.3843, 0.771, 0.4594, 0.771, 0.4594, 0.8461, 0.3843, 0.771, 0.4594, 0.771, 0.4594, 0.8461, 0.3843, 0.771, 0.4594, 0.771, 0.4594, 0.8461, 0.3843, 0.771, 0.4594, 0.771, 0.4594, 0.8461, 0.3843, 0.771, 0.4594, 0.771, 0.4594, 0.8461, 0.3843, 0.771, 0.4594, 0.771, 0.4594, 0.8461, 0.3843, 0.771, 0.4594, 0.771, 0.4594, 0.8461, 0.3843, 0.771, 0.4594, 0.771, 0.4594, 0.8461, 0.3843, 0.771, 0.4594, 0.771, 0.4594, 0.8461, 0.3843, 0.771, 0.4594, 0.771, 0.4594, 0.8461, 0.3843, 0.771, 0.4594, 0.771, 0.4594, 0.8461, 0.3843, 0.771, 0.4594, 0.771, 0.4594, 0.8461, 0.3843, 0.771, 0.4594, 0.771, 0.4594, 0.8461, 0.3843, 0.771, 0.4594, 0.771, 0.4594, 0.8461, 0.3843, 0.771, 0.4594, 0.771, 0.4594, 0.8461, 0.3843, 0.771, 0.4594, 0.771, 0.4594, 0.8461, 0.3843, 0.771, 0.4594, 0.771, 0.4594, 0.8461, 0.3843, 0.771, 0.4594, 0.771, 0.4594, 0.8461, 0.3843, 0.771, 0.4594, 0.771, 0.4594, 0.8461, 0.3843, 0.771, 0.4594, 0.771, 0.4594, 0.8461, 0.3843, 0.771, 0.4594, 0.771, 0.4594, 0.8461, 0.3843, 0.771, 0.4594, 0.771, 0.4594, 0.8461, 0.3843, 0.771, 0.4594, 0.771, 0.4594, 0.8461, 0.3843, 0.771, 0.4594, 0.771, 0.4594, 0.8461, 0.3843, 0.771, 0.4594, 0.771, 0.4594, 0.8461, 0.3843, 0.771, 0.4594, 0.771, 0.4594, 0.8461, 0.3843, 0.771, 0.4594, 0.771, 0.4594, 0.8461, 0.3843, 0.771, 0.4594, 0.771, 0.4594, 0.8461, 0.3843, 0.771, 0.4594, 0.771, 0.4594, 0.8461, 0.3843, 0.771, 0.4594, 0.771, 0.4594, 0.8461, 0.3843, 0.771, 0.4594, 0.771, 0.4594, 0.8461, 0.3843, 0.771, 0.4594, 0.771, 0.4594, 0.8461, 0.3843, 0.771, 0.4594, 0.771, 0.4594, 0.8461, 0.3843, 0.771, 0.4594, 0.771, 0.4594, 0.8461, 0.3843, 0.771, 0.4594, 0.771, 0.4594, 0.8461, 0.3843, 0.771, 0.4594, 0.771, 0.4594, 0.8461, 0.3843, 0.771, 0.4594, 0.771, 0.4594, 0.8461, 0.3843, 0.771, 0.4594, 0.771, 0.4594, 0.8461, 0.3843, 0.771, 0.4594, 0.771, 0.4594, 0.8461, 0.3843, 0.771, 0.4594, 0.771, 0.4594, 0.8461, 0.3843, 0.771, 0.4594, 0.771, 0.4594, 0.8461, 0.1782, 0.5546, 0.1773, 0.5574, 0.1746, 0.5585, 0.1717, 0.5579, 0.1704, 0.5554, 0.1713, 0.5526, 0.1739, 0.5512, 0.1767, 0.5521, 0.224, 0.5392, 0.2264, 0.5417, 0.2254, 0.5673, 0.2245, 0.5724, 0.1782, 0.5546, 0.1767, 0.5521, 0.1708, 0.5633, 0.166, 0.5584, 0.1717, 0.5579, 0.1746, 0.5585, 0.1709, 0.5466, 0.1776, 0.5466, 0.1713, 0.5526, 0.1704, 0.5554, 0.1824, 0.5515, 0.1825, 0.5584, 0.1767, 0.5521, 0.1739, 0.5512, 0.1777, 0.5633, 0.1708, 0.5633, 0.1773, 0.5574, 0.1782, 0.5546, 0.166, 0.5584, 0.1661, 0.5515, 0.1746, 0.5585, 0.1773, 0.5574, 0.1661, 0.5515, 0.1709, 0.5466, 0.1704, 0.5554, 0.1717, 0.5579, 0.1776, 0.5466, 0.1824, 0.5515, 0.1739, 0.5512, 0.1713, 0.5526, 0.1825, 0.5584, 0.1777, 0.5633, 0.1618, 0.5207, 0.1647, 0.5231, 0.1564, 0.5591, 0.156, 0.5601, 0.2283, 0.5207, 0.224, 0.5327, 0.2234, 0.5805, 0.2237, 0.5725, 0.2322, 0.5351, 0.2316, 0.5293, 0.2239, 0.5664, 0.2247, 0.563, 0.2312, 0.5389, 0.2322, 0.5351, 0.2247, 0.563, 0.2255, 0.5621, 0.2264, 0.5417, 0.2292, 0.5413, 0.2256, 0.5638, 0.2254, 0.5673, 0.224, 0.5327, 0.224, 0.5392, 0.2245, 0.5724, 0.2234, 0.5805, 0.2316, 0.5293, 0.2283, 0.5207, 0.2237, 0.5725, 0.2239, 0.5664, 0.2292, 0.5413, 0.2312, 0.5389, 0.2255, 0.5621, 0.2256, 0.5638, 0.1562, 0.5628, 0.156, 0.5601, 0.1523, 0.5879, 0.1518, 0.589, 0.1595, 0.5357, 0.1595, 0.5282, 0.1562, 0.5628, 0.1564, 0.5655, 0.161, 0.5383, 0.1597, 0.5394, 0.1556, 0.5667, 0.1548, 0.5655, 0.166, 0.5279, 0.164, 0.5338, 0.1554, 0.5629, 0.1564, 0.5604, 0.1647, 0.5231, 0.166, 0.5279, 0.1564, 0.5604, 0.1564, 0.5591, 0.1595, 0.5282, 0.1618, 0.5207, 0.156, 0.5601, 0.1562, 0.5628, 0.1597, 0.5394, 0.1595, 0.5357, 0.1564, 0.5655, 0.1556, 0.5667, 0.164, 0.5338, 0.161, 0.5383, 0.1548, 0.5655, 0.1554, 0.5629, 0.1525, 0.5914, 0.1515, 0.5943, 0.1514, 0.5925, 0.1516, 0.5907, 0.1518, 0.589, 0.1523, 0.5879, 0.1528, 0.5878, 0.153, 0.5891, 0.1556, 0.5667, 0.1564, 0.5655, 0.1516, 0.5907, 0.1514, 0.5925, 0.1554, 0.5629, 0.1548, 0.5655, 0.1515, 0.5943, 0.1525, 0.5914, 0.156, 0.5601, 0.1564, 0.5591, 0.1528, 0.5878, 0.1523, 0.5879, 0.1564, 0.5655, 0.1562, 0.5628, 0.1518, 0.589, 0.1516, 0.5907, 0.1548, 0.5655, 0.1556, 0.5667, 0.1514, 0.5925, 0.1515, 0.5943, 0.1564, 0.5604, 0.1554, 0.5629, 0.1525, 0.5914, 0.153, 0.5891, 0.1564, 0.5591, 0.1564, 0.5604, 0.153, 0.5891, 0.1528, 0.5878, 0.1838, 0.5361, 0.1838, 0.5361, 0.1921, 0.5325, 0.1921, 0.5325, 0.1736, 0.5347, 0.166, 0.5277, 0.166, 0.5277, 0.1736, 0.5347, 0.1764, 0.5207, 0.1878, 0.5207, 0.1878, 0.5207, 0.1764, 0.5207, 0.1878, 0.5207, 0.195, 0.5238, 0.195, 0.5238, 0.1878, 0.5207, 0.1961, 0.5279, 0.1921, 0.5325, 0.1921, 0.5325, 0.1961, 0.5279, 0.1838, 0.5361, 0.1736, 0.5347, 0.1736, 0.5347, 0.1838, 0.5361, 0.166, 0.5277, 0.1764, 0.5207, 0.1764, 0.5207, 0.166, 0.5277, 0.195, 0.5238, 0.1961, 0.5279, 0.1961, 0.5279, 0.195, 0.5238, 0.195, 0.5238, 0.2048, 0.5256, 0.2039, 0.5252, 0.1961, 0.5279, 0.1838, 0.5361, 0.1921, 0.5325, 0.2016, 0.5258, 0.1991, 0.5271, 0.1736, 0.5347, 0.1965, 0.5274, 0.1963, 0.5257, 0.166, 0.5277, 0.1764, 0.5207, 0.2, 0.5252, 0.2034, 0.5259, 0.1878, 0.5207, 0.1878, 0.5207, 0.2034, 0.5259, 0.2048, 0.5256, 0.195, 0.5238, 0.1961, 0.5279, 0.2039, 0.5252, 0.2016, 0.5258, 0.1921, 0.5325, 0.1838, 0.5361, 0.1991, 0.5271, 0.1965, 0.5274, 0.1736, 0.5347, 0.166, 0.5277, 0.1963, 0.5257, 0.2, 0.5252, 0.1764, 0.5207, 0.1963, 0.5257, 0.2147, 0.5248, 0.2162, 0.5245, 0.2, 0.5252, 0.164, 0.5987, 0.1995, 0.6024, 0.2012, 0.6029, 0.1665, 0.5986, 0.2048, 0.5256, 0.2208, 0.5243, 0.2234, 0.5244, 0.2039, 0.5252, 0.2016, 0.5258, 0.2193, 0.5252, 0.216, 0.5253, 0.1991, 0.5271, 0.1965, 0.5274, 0.2142, 0.5251, 0.2147, 0.5248, 0.1963, 0.5257, 0.2, 0.5252, 0.2162, 0.5245, 0.2184, 0.5244, 0.2034, 0.5259, 0.2034, 0.5259, 0.2184, 0.5244, 0.2208, 0.5243, 0.2048, 0.5256, 0.2039, 0.5252, 0.2234, 0.5244, 0.2193, 0.5252, 0.2016, 0.5258, 0.1991, 0.5271, 0.216, 0.5253, 0.2142, 0.5251, 0.1965, 0.5274, 0.2006, 0.6035, 0.2012, 0.6029, 0.2304, 0.6072, 0.2323, 0.6069, 0.1652, 0.5975, 0.2006, 0.6035, 0.1982, 0.6031, 0.161, 0.5953, 0.1562, 0.5943, 0.1952, 0.6021, 0.1935, 0.6021, 0.1528, 0.5956, 0.1514, 0.5976, 0.1942, 0.6027, 0.1967, 0.6027, 0.1582, 0.5987, 0.1665, 0.5986, 0.2012, 0.6029, 0.2006, 0.6035, 0.1652, 0.5975, 0.161, 0.5953, 0.1982, 0.6031, 0.1952, 0.6021, 0.1562, 0.5943, 0.1528, 0.5956, 0.1935, 0.6021, 0.1942, 0.6027, 0.1514, 0.5976, 0.1582, 0.5987, 0.1967, 0.6027, 0.1995, 0.6024, 0.164, 0.5987, 0.1854, 0.5466, 0.194, 0.5466, 0.1864, 0.5561, 0.1864, 0.5561, 0.1825, 0.5553, 0.1832, 0.5511, 0.1864, 0.5561, 0.1864, 0.5561, 0.1887, 0.5609, 0.1844, 0.5594, 0.1864, 0.5561, 0.1864, 0.5561, 0.1984, 0.5559, 0.1931, 0.5615, 0.1864, 0.5561, 0.1864, 0.5561, 0.1832, 0.5511, 0.1854, 0.5466, 0.1864, 0.5561, 0.1864, 0.5561, 0.1844, 0.5594, 0.1825, 0.5553, 0.1864, 0.5561, 0.1864, 0.5561, 0.1931, 0.5615, 0.1887, 0.5609, 0.1864, 0.5561, 0.1864, 0.5561, 0.194, 0.5466, 0.1984, 0.5559, 0.1864, 0.5561, 0.1864, 0.5561, 0.1864, 0.5561, 0.1864, 0.5561, 0.1864, 0.5561, 0.1864, 0.5561, 0.1864, 0.5561, 0.1864, 0.5561, 0.1864, 0.5561, 0.1864, 0.5561, 0.1864, 0.5561, 0.1864, 0.5561, 0.1864, 0.5561, 0.1864, 0.5561, 0.1864, 0.5561, 0.1864, 0.5561, 0.1864, 0.5561, 0.1864, 0.5561, 0.1864, 0.5561, 0.1864, 0.5561, 0.1864, 0.5561, 0.1864, 0.5561, 0.1864, 0.5561, 0.1864, 0.5561, 0.1864, 0.5561, 0.1864, 0.5561, 0.1864, 0.5561, 0.1864, 0.5561, 0.1864, 0.5561, 0.1864, 0.5561, 0.1864, 0.5561, 0.1864, 0.5561, 0.1864, 0.5561, 0.1864, 0.5561, 0.1864, 0.5561, 0.1864, 0.5561, 0.1864, 0.5561, 0.1864, 0.5561, 0.1864, 0.5561, 0.1864, 0.5561, 0.1864, 0.5561, 0.1864, 0.5561, 0.1752, 0.5362, 0.1823, 0.5385, 0.198, 0.5436, 0.1952, 0.5426, 0.169, 0.5384, 0.1927, 0.5425, 0.1928, 0.5434, 0.166, 0.5436, 0.1739, 0.5466, 0.195, 0.5433, 0.1974, 0.5422, 0.1822, 0.5452, 0.1872, 0.5434, 0.1994, 0.5422, 0.1996, 0.5432, 0.1872, 0.5418, 0.1872, 0.5418, 0.1996, 0.5432, 0.198, 0.5436, 0.1823, 0.5385, 0.1752, 0.5362, 0.1952, 0.5426, 0.1927, 0.5425, 0.169, 0.5384, 0.166, 0.5436, 0.1928, 0.5434, 0.195, 0.5433, 0.1739, 0.5466, 0.1822, 0.5452, 0.1974, 0.5422, 0.1994, 0.5422, 0.1872, 0.5434, 0.1996, 0.5432, 0.2165, 0.5425, 0.2143, 0.5422, 0.198, 0.5436, 0.2145, 0.5429, 0.2121, 0.5432, 0.21, 0.5431, 0.209, 0.5426, 0.2096, 0.5419, 0.2116, 0.542, 0.2143, 0.5422, 0.2165, 0.5425, 0.1952, 0.5426, 0.2116, 0.542, 0.2096, 0.5419, 0.1927, 0.5425, 0.1928, 0.5434, 0.209, 0.5426, 0.21, 0.5431, 0.195, 0.5433, 0.1974, 0.5422, 0.2121, 0.5432, 0.2145, 0.5429, 0.1994, 0.5422, 0.198, 0.5436, 0.2143, 0.5422, 0.2116, 0.542, 0.1952, 0.5426, 0.1927, 0.5425, 0.2096, 0.5419, 0.209, 0.5426, 0.1928, 0.5434, 0.195, 0.5433, 0.21, 0.5431, 0.2121, 0.5432, 0.1974, 0.5422, 0.1994, 0.5422, 0.2145, 0.5429, 0.2165, 0.5425, 0.1996, 0.5432, 0.226, 0.6068, 0.2249, 0.606, 0.2255, 0.6053, 0.2273, 0.6054, 0.2299, 0.606, 0.2323, 0.6069, 0.2304, 0.6072, 0.2281, 0.6073, 0.1952, 0.6021, 0.1982, 0.6031, 0.2299, 0.606, 0.2273, 0.6054, 0.1942, 0.6027, 0.1935, 0.6021, 0.2255, 0.6053, 0.2249, 0.606, 0.1995, 0.6024, 0.1967, 0.6027, 0.226, 0.6068, 0.2281, 0.6073, 0.2012, 0.6029, 0.1995, 0.6024, 0.2281, 0.6073, 0.2304, 0.6072, 0.1982, 0.6031, 0.2006, 0.6035, 0.2323, 0.6069, 0.2299, 0.606, 0.1935, 0.6021, 0.1952, 0.6021, 0.2273, 0.6054, 0.2255, 0.6053, 0.1967, 0.6027, 0.1942, 0.6027, 0.2249, 0.606, 0.226, 0.6068])
me_icosphere_002.materials.append(mat_modelmaterial)
me_icosphere_002.use_remesh_preserve_volume = False
me_icosphere_002.use_remesh_preserve_attributes = False
me_icosphere_002.use_mirror_vertex_groups = False
me_icosphere_002.update()

# ---- objects
ob_tree = bpy.data.objects.new('Tree', me_icosphere_002)

# ---- transforms, parenting, visibility, modifiers, constraints
ob_tree.location = (2.38, 2.266, 5.693)
ob_tree.scale = (2.189, 2.189, 1.192)
ob_tree.lineart.crease_threshold = 0.0

# ---- collection membership
col_collection_1.objects.link(ob_tree)

# ---- scene / render settings (as saved in the file)
scene.frame_start = 1; scene.frame_end = 250; scene.frame_set(1)
scene.render.engine = 'BLENDER_EEVEE_NEXT'
scene.render.resolution_percentage = 50
scene.render.dither_intensity = 0.0
scene.cycles.use_denoising = False
scene.cycles.samples = 128
scene.cycles.sampling_pattern = 'TABULATED_SOBOL'
scene.cycles.use_adaptive_sampling = False
scene.cycles.use_light_tree = False
scene.cycles.blur_glossy = 0.0
scene.cycles.sample_clamp_indirect = 0.0
scene.view_settings.view_transform = 'Standard'
bpy.context.view_layer.update()

# ---- added for rendering (the .blend has no active camera and no usable light): camera, sun
cam_auto = bpy.data.cameras.new('AutoCamera')
cam_auto.lens = 50.0
cam_auto.sensor_width = 36.0
cam_auto.clip_end = 1000.0
ob_auto_camera = bpy.data.objects.new('AutoCamera', cam_auto)
scene.collection.objects.link(ob_auto_camera)
ob_auto_camera.location = (12.8633, -14.8664, 13.5922)
ob_auto_camera.rotation_euler = (1.09748, -7.21219e-08, 0.694738)
scene.camera = ob_auto_camera
light_auto_sun = bpy.data.lights.new('AutoSun', 'SUN')
light_auto_sun.energy = 3.0
light_auto_sun.angle = 0.0523599
ob_auto_sun = bpy.data.objects.new('AutoSun', light_auto_sun)
scene.collection.objects.link(ob_auto_sun)
ob_auto_sun.rotation_euler = (0.872665, 0.174533, 0.523599)
bpy.context.view_layer.update()

